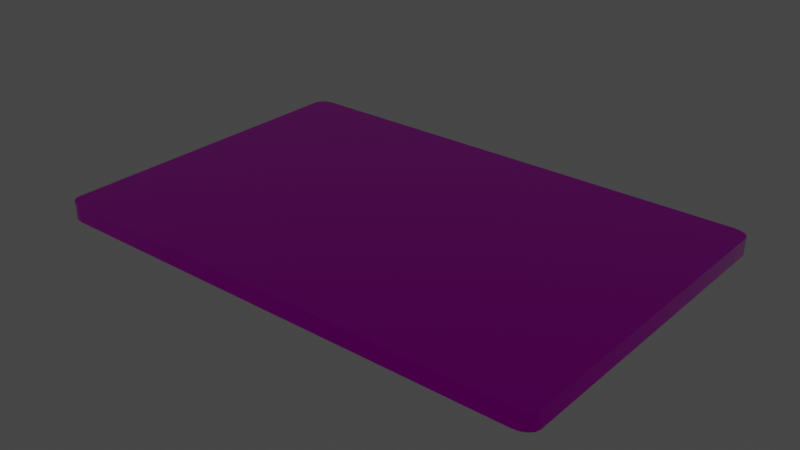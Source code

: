 # Source: Panel_v002.blend  (saved by Blender 3.3.6; exported with 4.5.12 LTS)
import bpy
from mathutils import Matrix  # noqa: F401  (used for matrix-valued properties, if any)

bpy.ops.wm.read_factory_settings(use_empty=True)
scene = bpy.context.scene
scene.name = 'Scene'

# ---- collections
col_collection = bpy.data.collections.new('Collection'); scene.collection.children.link(col_collection)

# ---- images (referenced by path relative to the original .blend; pixels are not part of the script)
import os
ASSET_DIR = os.environ.get("B2B_ASSET_DIR", "")  # directory of the original .blend (textures are referenced by path, not embedded)
HERE = os.path.dirname(os.path.abspath(__file__))  # packed textures are extracted next to this script under _unpacked/

def load_image(name, relpath, width, height, colorspace="sRGB"):
    """Load a texture the original file referenced (path relative to the .blend, or extracted next to this script)."""
    p = next((c for c in (os.path.join(HERE, relpath), os.path.join(ASSET_DIR, relpath)) if relpath and os.path.exists(c)), "")
    if p:
        img = bpy.data.images.load(p, check_existing=True)
        img.name = name
    else:  # same state as the original file: an image datablock whose file is absent (Cycles renders it pink)
        img = bpy.data.images.new(name, width, height)
        img.source = "FILE"
        img.filepath = "//" + (relpath or name)
    img.colorspace_settings.name = colorspace
    return img
img_touchmenudiffuse_png = load_image('TouchMenuDiffuse.png', 'TouchMenuDiffuse.png', 1024, 1024, 'sRGB')
img_touchmenumrao_png = load_image('TouchMenuMRAO.png', 'TouchMenuMRAO.png', 1024, 1024, 'Non-Color')

# ---- materials (node trees are filled in below, after node groups)
mat_material = bpy.data.materials.new('Material')
mat_material.alpha_threshold = 0.0
mat_material.use_transparent_shadow = False
mat_material.line_color = (0.0, 0.0, 0.0, 1.0)

# ---- node groups
ng_gltf_material_output = bpy.data.node_groups.new('glTF Material Output', 'ShaderNodeTree')
_s = ng_gltf_material_output.interface.new_socket(name='Occlusion', in_out='INPUT', socket_type='NodeSocketFloat')
_s = ng_gltf_material_output.interface.new_socket(name='Thickness', in_out='INPUT', socket_type='NodeSocketFloat')
_s = ng_gltf_material_output.interface.new_socket(name='Specular', in_out='INPUT', socket_type='NodeSocketFloat')
_s.default_value = 1.0
_s = ng_gltf_material_output.interface.new_socket(name='Specular Color', in_out='INPUT', socket_type='NodeSocketColor')
_s.default_value = (1.0, 1.0, 1.0, 1.0)
_N = ng_gltf_material_output.nodes; _L = ng_gltf_material_output.links
n0 = _N.new('NodeGroupOutput'); n0.name = 'Group Output'; n0.location = (0, 0)
n1 = _N.new('NodeGroupInput'); n1.name = 'Group Input'; n1.location = (-200, 0)
n0.is_active_output = True

# ---- material node trees
mat_material.use_nodes = True; mat_material.node_tree.nodes.clear()
_N = mat_material.node_tree.nodes; _L = mat_material.node_tree.links
n0 = _N.new('ShaderNodeOutputMaterial'); n0.name = 'Material Output'; n0.location = (300, 300)
n1 = _N.new('ShaderNodeTexImage'); n1.name = 'Image Texture'; n1.location = (-398, 303)
n1.image = img_touchmenudiffuse_png
n2 = _N.new('ShaderNodeTexImage'); n2.name = 'Image Texture.001'; n2.location = (-546, -41)
n2.image = img_touchmenumrao_png
n3 = _N.new('ShaderNodeGroup'); n3.name = 'Group'; n3.location = (-85, -394)
n3.width = 241
n3.node_tree = ng_gltf_material_output
n3.inputs[0].default_value = 0.0
n3.inputs[1].default_value = 0.0
n3.inputs[2].default_value = 1.0
n4 = _N.new('ShaderNodeBsdfPrincipled'); n4.name = 'Principled BSDF'; n4.location = (10, 300)
n4.distribution = 'GGX'
n4.subsurface_method = 'RANDOM_WALK_SKIN'
n4.inputs[3].default_value = 1.45
n4.inputs[27].default_value = (0.0, 0.0, 0.0, 1.0)
n4.inputs[28].default_value = 1.0
n5 = _N.new('ShaderNodeSeparateColor'); n5.name = 'Separate Color'; n5.location = (-257, -35)
_L.new(n4.outputs[0], n0.inputs[0])
_L.new(n1.outputs[0], n4.inputs[0])
_L.new(n2.outputs[0], n5.inputs[0])
_L.new(n5.outputs[0], n3.inputs[3])
_L.new(n5.outputs[2], n4.inputs[1])
_L.new(n5.outputs[1], n4.inputs[2])
n0.is_active_output = True

# ---- world
world_world = bpy.data.worlds.new('World'); scene.world = world_world
world_world.use_nodes = True; world_world.node_tree.nodes.clear()
_N = world_world.node_tree.nodes; _L = world_world.node_tree.links
n0 = _N.new('ShaderNodeOutputWorld'); n0.name = 'World Output'; n0.location = (300, 300)
n1 = _N.new('ShaderNodeBackground'); n1.name = 'Background'; n1.location = (10, 300)
n1.inputs[0].default_value = (0.05088, 0.05088, 0.05088, 1.0)
_L.new(n1.outputs[0], n0.inputs[0])
n0.is_active_output = True
world_world.color = (0.05088, 0.05088, 0.05088)
world_world.use_sun_shadow = False
world_world.sun_shadow_jitter_overblur = 0.0

# ---- meshes
me_panel = bpy.data.meshes.new('panel')
me_panel.from_pydata([(0.15, -0.09336, -0.005), (0.14, -0.1, -0.005), (0.1492, -0.0959, -0.005), (0.1471, -0.09806, -0.005), (0.1439, -0.09949, -0.005), (0.14, -0.1, 0.005), (0.15, -0.09336, 0.005), (0.1439, -0.09949, 0.005), (0.1471, -0.09806, 0.005), (0.1492, -0.0959, 0.005), (-0.14, -0.1, -0.005), (-0.15, -0.09336, -0.005), (-0.1439, -0.09949, -0.005), (-0.1471, -0.09806, -0.005), (-0.1492, -0.0959, -0.005), (-0.15, -0.09336, 0.005), (-0.14, -0.1, 0.005), (-0.1492, -0.0959, 0.005), (-0.1471, -0.09806, 0.005), (-0.1439, -0.09949, 0.005), (0.14, 0.1, -0.005), (0.15, 0.09336, -0.005), (0.1439, 0.09949, -0.005), (0.1471, 0.09806, -0.005), (0.1492, 0.0959, -0.005), (0.15, 0.09336, 0.005), (0.14, 0.1, 0.005), (0.1492, 0.0959, 0.005), (0.1471, 0.09806, 0.005), (0.1439, 0.09949, 0.005), (-0.15, 0.09336, -0.005), (-0.14, 0.1, -0.005), (-0.1492, 0.0959, -0.005), (-0.1471, 0.09806, -0.005), (-0.1439, 0.09949, -0.005), (-0.14, 0.1, 0.005), (-0.15, 0.09336, 0.005), (-0.1439, 0.09949, 0.005), (-0.1471, 0.09806, 0.005), (-0.1492, 0.0959, 0.005)], [], [(21, 25, 6, 0), (31, 35, 26, 20), (35, 37, 38, 39, 36, 15, 17, 18, 19, 16, 5, 7, 8, 9, 6, 25, 27, 28, 29, 26), (1, 5, 16, 10), (11, 15, 36, 30), (0, 6, 9, 2), (2, 9, 8, 3), (3, 8, 7, 4), (4, 7, 5, 1), (15, 11, 14, 17), (17, 14, 13, 18), (18, 13, 12, 19), (19, 12, 10, 16), (35, 31, 34, 37), (37, 34, 33, 38), (38, 33, 32, 39), (39, 32, 30, 36), (25, 21, 24, 27), (27, 24, 23, 28), (28, 23, 22, 29), (29, 22, 20, 26), (10, 12, 13, 14, 11, 30, 32, 33, 34, 31, 20, 22, 23, 24, 21, 0, 2, 3, 4, 1)])
me_panel.polygons.foreach_set('use_smooth', [1, 1, 0, 1, 1, 1, 1, 1, 1, 1, 1, 1, 1, 1, 1, 1, 1, 1, 1, 1, 1, 0])
_k = set([(0, 2), (0, 21), (1, 4), (1, 10), (2, 3), (3, 4), (5, 7), (5, 16), (6, 9), (6, 25), (7, 8), (8, 9), (10, 12), (11, 14), (11, 30), (12, 13), (13, 14), (15, 17), (15, 36), (16, 19), (17, 18), (18, 19), (20, 22), (20, 31), (21, 24), (22, 23), (23, 24), (25, 27), (26, 29), (26, 35), (27, 28), (28, 29), (30, 32), (31, 34), (32, 33), (33, 34), (35, 37), (36, 39), (37, 38), (38, 39)])
me_panel.attributes.new('sharp_edge', 'BOOLEAN', 'EDGE').data.foreach_set('value', [ (min(e.vertices), max(e.vertices)) in _k for e in me_panel.edges])
_uv = me_panel.uv_layers.new(name='UVMap')
_uv.uv.foreach_set('vector', [0.8104, 0.2914, 0.8104, 0.3247, 0.188, 0.3247, 0.188, 0.2914, 0.03238, 0.2914, 0.03238, 0.3247, 0.966, 0.3247, 0.966, 0.2914, 0.03324, 1.0, 0.02054, 0.9983, 0.009778, 0.9935, 0.002584, 0.9863, 5.835e-05, 0.9778, 5.835e-05, 0.3552, 0.002584, 0.3467, 0.009778, 0.3396, 0.02054, 0.3348, 0.03324, 0.3331, 0.9672, 0.3331, 0.9799, 0.3348, 0.9906, 0.3396, 0.9978, 0.3467, 1.0, 0.3552, 1.0, 0.9778, 0.9978, 0.9863, 0.9906, 0.9935, 0.9799, 0.9983, 0.9672, 1.0, 0.966, 0.2914, 0.966, 0.3247, 0.03238, 0.3247, 0.03238, 0.2914, 0.188, 0.2914, 0.188, 0.3247, 0.8104, 0.3247, 0.8104, 0.2914, 0.188, 0.2914, 0.188, 0.3247, 0.1795, 0.3247, 0.1795, 0.2914, 0.9967, 0.2914, 0.9967, 0.3247, 0.9895, 0.3247, 0.9895, 0.2914, 0.9895, 0.2914, 0.9895, 0.3247, 0.9787, 0.3247, 0.9787, 0.2914, 0.9787, 0.2914, 0.9787, 0.3247, 0.966, 0.3247, 0.966, 0.2914, 0.188, 0.3247, 0.188, 0.2914, 0.1795, 0.2914, 0.1795, 0.3247, 0.001733, 0.3247, 0.001733, 0.2914, 0.008925, 0.2914, 0.008925, 0.3247, 0.008925, 0.3247, 0.008925, 0.2914, 0.01969, 0.2914, 0.01969, 0.3247, 0.01969, 0.3247, 0.01969, 0.2914, 0.03238, 0.2914, 0.03238, 0.3247, 0.03238, 0.3247, 0.03238, 0.2914, 0.01969, 0.2914, 0.01969, 0.3247, 0.01969, 0.3247, 0.01969, 0.2914, 0.008925, 0.2914, 0.008925, 0.3247, 0.008925, 0.3247, 0.008925, 0.2914, 0.001733, 0.2914, 0.001733, 0.3247, 0.8189, 0.3247, 0.8189, 0.2914, 0.8104, 0.2914, 0.8104, 0.3247, 0.8104, 0.3247, 0.8104, 0.2914, 0.8189, 0.2914, 0.8189, 0.3247, 0.9967, 0.3247, 0.9967, 0.2914, 0.9895, 0.2914, 0.9895, 0.3247, 0.9895, 0.3247, 0.9895, 0.2914, 0.9787, 0.2914, 0.9787, 0.3247, 0.9787, 0.3247, 0.9787, 0.2914, 0.966, 0.2914, 0.966, 0.3247, 0.02184, 0.284, 0.01653, 0.2833, 0.01203, 0.2813, 0.009027, 0.2783, 0.007971, 0.2748, 0.007971, 0.01452, 0.009027, 0.01098, 0.01203, 0.00798, 0.01653, 0.005975, 0.02184, 0.005271, 0.4123, 0.005271, 0.4176, 0.005975, 0.4221, 0.00798, 0.4251, 0.01098, 0.4261, 0.01452, 0.4261, 0.2748, 0.4251, 0.2783, 0.4221, 0.2813, 0.4176, 0.2833, 0.4123, 0.284])
me_panel.materials.append(mat_material)
me_panel.use_remesh_fix_poles = True
me_panel.use_remesh_preserve_attributes = False
me_panel.update()

# ---- objects
ob_panel = bpy.data.objects.new('panel', me_panel)
ob_button_001 = bpy.data.objects.new('Button.001', None)
ob_button_002 = bpy.data.objects.new('Button.002', None)
ob_button_003 = bpy.data.objects.new('Button.003', None)
ob_button_004 = bpy.data.objects.new('Button.004', None)
ob_slider_001 = bpy.data.objects.new('Slider.001', None)
ob_button_005 = bpy.data.objects.new('Button.005', None)
ob_button_006 = bpy.data.objects.new('Button.006', None)
ob_button_007 = bpy.data.objects.new('Button.007', None)
ob_button_008 = bpy.data.objects.new('Button.008', None)
ob_button_009 = bpy.data.objects.new('Button.009', None)
ob_button_010 = bpy.data.objects.new('Button.010', None)
ob_button_011 = bpy.data.objects.new('Button.011', None)
ob_button_012 = bpy.data.objects.new('Button.012', None)
ob_slider_002 = bpy.data.objects.new('Slider.002', None)
ob_slider_003 = bpy.data.objects.new('Slider.003', None)

# ---- transforms, parenting, visibility, modifiers, constraints
ob_panel.location = (0.0, 0.0, 0.0)
ob_button_001.parent = ob_panel
ob_button_001.location = (-0.1065, 0.05859, 0.005)
ob_button_001.scale = (1.0, 1.0, 1.0)
ob_button_002.parent = ob_panel
ob_button_002.location = (-0.06646, 0.05859, 0.005)
ob_button_002.scale = (1.0, 1.0, 1.0)
ob_button_003.parent = ob_panel
ob_button_003.location = (-0.02646, 0.05859, 0.005)
ob_button_003.scale = (1.0, 1.0, 1.0)
ob_button_004.parent = ob_panel
ob_button_004.location = (0.01354, 0.05859, 0.005)
ob_button_004.scale = (1.0, 1.0, 1.0)
ob_slider_001.parent = ob_panel
ob_slider_001.location = (0.09054, 0.06323, 0.005)
ob_slider_001.scale = (1.0, 1.0, 1.0)
ob_button_005.parent = ob_panel
ob_button_005.location = (-0.1065, 0.02359, 0.005)
ob_button_005.scale = (1.0, 1.0, 1.0)
ob_button_006.parent = ob_panel
ob_button_006.location = (-0.06646, 0.02359, 0.005)
ob_button_006.scale = (1.0, 1.0, 1.0)
ob_button_007.parent = ob_panel
ob_button_007.location = (-0.02646, 0.02359, 0.005)
ob_button_007.scale = (1.0, 1.0, 1.0)
ob_button_008.parent = ob_panel
ob_button_008.location = (0.01354, 0.02359, 0.005)
ob_button_008.scale = (1.0, 1.0, 1.0)
ob_button_009.parent = ob_panel
ob_button_009.location = (-0.1065, -0.01141, 0.005)
ob_button_009.scale = (1.0, 1.0, 1.0)
ob_button_010.parent = ob_panel
ob_button_010.location = (-0.06646, -0.01141, 0.005)
ob_button_010.scale = (1.0, 1.0, 1.0)
ob_button_011.parent = ob_panel
ob_button_011.location = (-0.02646, -0.01141, 0.005)
ob_button_011.scale = (1.0, 1.0, 1.0)
ob_button_012.parent = ob_panel
ob_button_012.location = (0.01354, -0.01141, 0.005)
ob_button_012.scale = (1.0, 1.0, 1.0)
ob_slider_002.parent = ob_panel
ob_slider_002.location = (0.09054, 0.02323, 0.005)
ob_slider_002.scale = (1.0, 1.0, 1.0)
ob_slider_003.parent = ob_panel
ob_slider_003.location = (0.09054, -0.01677, 0.005)
ob_slider_003.scale = (1.0, 1.0, 1.0)

# ---- collection membership
col_collection.objects.link(ob_panel)
col_collection.objects.link(ob_button_001)
col_collection.objects.link(ob_button_002)
col_collection.objects.link(ob_button_003)
col_collection.objects.link(ob_button_004)
col_collection.objects.link(ob_slider_001)
col_collection.objects.link(ob_button_005)
col_collection.objects.link(ob_button_006)
col_collection.objects.link(ob_button_007)
col_collection.objects.link(ob_button_008)
col_collection.objects.link(ob_button_009)
col_collection.objects.link(ob_button_010)
col_collection.objects.link(ob_button_011)
col_collection.objects.link(ob_button_012)
col_collection.objects.link(ob_slider_002)
col_collection.objects.link(ob_slider_003)

# ---- scene / render settings (as saved in the file)
scene.frame_start = 1; scene.frame_end = 250; scene.frame_set(0)
scene.render.engine = 'BLENDER_EEVEE_NEXT'
scene.cycles.sampling_pattern = 'TABULATED_SOBOL'
scene.cycles.use_light_tree = False
scene.view_settings.view_transform = 'Filmic'
bpy.context.view_layer.update()

# ---- added for rendering (the .blend has no active camera and no usable light): camera, sun
cam_auto = bpy.data.cameras.new('AutoCamera')
cam_auto.lens = 50.0
cam_auto.sensor_width = 36.0
cam_auto.clip_end = 1000.0
ob_auto_camera = bpy.data.objects.new('AutoCamera', cam_auto)
scene.collection.objects.link(ob_auto_camera)
ob_auto_camera.location = (0.333723, -0.400467, 0.266978)
ob_auto_camera.rotation_euler = (1.09748, -7.21219e-08, 0.694738)
scene.camera = ob_auto_camera
light_auto_sun = bpy.data.lights.new('AutoSun', 'SUN')
light_auto_sun.energy = 3.0
light_auto_sun.angle = 0.0523599
ob_auto_sun = bpy.data.objects.new('AutoSun', light_auto_sun)
scene.collection.objects.link(ob_auto_sun)
ob_auto_sun.rotation_euler = (0.872665, 0.174533, 0.523599)
bpy.context.view_layer.update()
